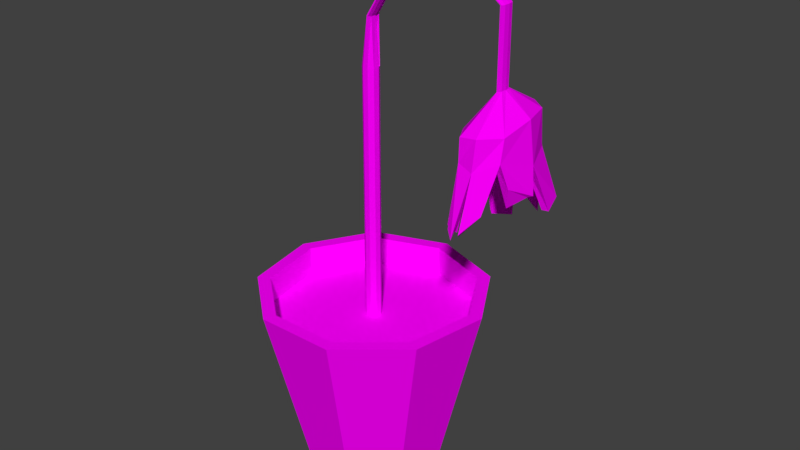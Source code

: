 # Source: deadflower1.blend  (saved by Blender 2.77.0; exported with 4.5.12 LTS)
import bpy
from mathutils import Matrix  # noqa: F401  (used for matrix-valued properties, if any)

bpy.ops.wm.read_factory_settings(use_empty=True)
scene = bpy.context.scene
scene.name = 'Scene'

# ---- collections
col_collection_1 = bpy.data.collections.new('Collection 1'); scene.collection.children.link(col_collection_1)

# ---- images (referenced by path relative to the original .blend; pixels are not part of the script)
import os
ASSET_DIR = os.environ.get("B2B_ASSET_DIR", "")  # directory of the original .blend (textures are referenced by path, not embedded)
HERE = os.path.dirname(os.path.abspath(__file__))  # packed textures are extracted next to this script under _unpacked/

def load_image(name, relpath, width, height, colorspace="sRGB"):
    """Load a texture the original file referenced (path relative to the .blend, or extracted next to this script)."""
    p = next((c for c in (os.path.join(HERE, relpath), os.path.join(ASSET_DIR, relpath)) if relpath and os.path.exists(c)), "")
    if p:
        img = bpy.data.images.load(p, check_existing=True)
        img.name = name
    else:  # same state as the original file: an image datablock whose file is absent (Cycles renders it pink)
        img = bpy.data.images.new(name, width, height)
        img.source = "FILE"
        img.filepath = "//" + (relpath or name)
    img.colorspace_settings.name = colorspace
    return img
img_colorpalette_jpg_001 = load_image('colorPalette.jpg.001', 'colorPalette.jpg', 1024, 1024, 'sRGB')

# ---- materials (node trees are filled in below, after node groups)
mat_material = bpy.data.materials.new('Material')
mat_material.alpha_threshold = 0.0
mat_material.roughness = 0.5
mat_material.line_color = (0.0, 0.0, 0.0, 1.0)

# ---- material node trees
mat_material.use_nodes = True; mat_material.node_tree.nodes.clear()
_N = mat_material.node_tree.nodes; _L = mat_material.node_tree.links
n0 = _N.new('ShaderNodeOutputMaterial'); n0.name = 'Material Output'; n0.location = (300, 300)
n1 = _N.new('ShaderNodeBsdfDiffuse'); n1.name = 'Diffuse BSDF'; n1.location = (10, 300)
n2 = _N.new('ShaderNodeTexCoord'); n2.name = 'Texture Coordinate'; n2.location = (-183, 230)
n3 = _N.new('ShaderNodeTexImage'); n3.name = 'Image Texture'; n3.location = (228, 132)
n3.width = 140
n3.image = img_colorpalette_jpg_001
_L.new(n1.outputs[0], n0.inputs[0])
_L.new(n2.outputs[2], n3.inputs[0])
_L.new(n3.outputs[0], n1.inputs[0])
n0.is_active_output = True

# ---- world
world_world = bpy.data.worlds.new('World'); scene.world = world_world
world_world.color = (0.05088, 0.05088, 0.05088)
world_world.use_sun_shadow = False
world_world.sun_shadow_jitter_overblur = 0.0
world_world.cycles.sampling_method = 'MANUAL'

# ---- meshes
me_cube = bpy.data.meshes.new('Cube')
me_cube.from_pydata([(0.0, 0.0, 0.1292), (0.0, -2.98e-08, 2.179), (0.0, 1.0, 0.1292), (0.0, 1.607, 2.63), (0.6428, 0.766, 0.1292), (1.033, 1.231, 2.63), (0.9848, 0.1736, 0.1292), (1.582, 0.279, 2.63), (0.866, -0.5, 0.1292), (1.391, -0.8033, 2.63), (0.342, -0.9397, 0.1292), (0.5495, -1.51, 2.63), (-0.342, -0.9397, 0.1292), (-0.5495, -1.51, 2.63), (-0.866, -0.5, 0.1292), (-1.391, -0.8033, 2.63), (-0.9848, 0.1736, 0.1292), (-1.582, 0.279, 2.63), (-0.6428, 0.766, 0.1292), (-1.033, 1.231, 2.63), (0.9157, 1.091, 2.63), (0.0, 1.425, 2.63), (1.403, 0.2474, 2.63), (1.234, -0.7123, 2.63), (0.4872, -1.339, 2.63), (-0.4872, -1.339, 2.63), (-1.234, -0.7123, 2.63), (-1.403, 0.2474, 2.63), (-0.9157, 1.091, 2.63), (0.0, 1.425, 2.232), (0.0, 0.0, 2.232), (0.9157, 1.091, 2.232), (1.403, 0.2474, 2.232), (1.234, -0.7123, 2.232), (0.4872, -1.339, 2.232), (-0.4872, -1.339, 2.232), (-1.234, -0.7123, 2.232), (-1.403, 0.2474, 2.232), (-0.9157, 1.091, 2.232), (0.0, -2.98e-08, 5.725), (0.0, 0.1115, 2.179), (0.0, 0.1115, 5.725), (0.07166, 0.08541, 2.179), (0.07166, 0.08541, 5.725), (0.1098, 0.01936, 2.179), (0.1098, 0.01936, 5.725), (0.09655, -0.05574, 2.179), (0.09655, -0.05574, 5.725), (0.03813, -0.1048, 2.179), (0.03813, -0.1048, 5.725), (-0.03813, -0.1048, 2.179), (-0.03813, -0.1048, 5.725), (-0.09655, -0.05574, 2.179), (-0.09655, -0.05574, 5.725), (-0.1098, 0.01936, 2.179), (-0.1098, 0.01936, 5.725), (-0.07166, 0.08541, 2.179), (-0.07166, 0.08541, 5.725), (0.04491, 0.1115, 6.38), (0.04491, -2.98e-08, 6.38), (0.06045, 0.08541, 6.37), (0.06871, 0.01936, 6.365), (0.06584, -0.05574, 6.367), (0.05318, -0.1048, 6.375), (0.03665, -0.1048, 6.385), (0.02399, -0.05574, 6.393), (0.02112, 0.01936, 6.395), (0.02938, 0.08541, 6.389), (0.4591, 0.1115, 7.039), (0.4591, -4.768e-07, 7.039), (0.4622, 0.08541, 7.021), (0.4638, 0.01936, 7.011), (0.4633, -0.05575, 7.014), (0.4608, -0.1048, 7.029), (0.4575, -0.1048, 7.048), (0.455, -0.05575, 7.063), (0.4544, 0.01936, 7.067), (0.4561, 0.08541, 7.057), (1.47, 0.1115, 7.211), (1.47, -8.643e-07, 7.211), (1.459, 0.0854, 7.196), (1.453, 0.01936, 7.189), (1.455, -0.05575, 7.191), (1.464, -0.1048, 7.203), (1.476, -0.1048, 7.219), (1.485, -0.05575, 7.23), (1.487, 0.01936, 7.233), (1.481, 0.0854, 7.225), (1.936, 0.1115, 6.85), (1.936, -1.222e-06, 6.85), (1.918, 0.0854, 6.85), (1.909, 0.01936, 6.85), (1.912, -0.05575, 6.85), (1.927, -0.1048, 6.85), (1.946, -0.1048, 6.85), (1.961, -0.05575, 6.85), (1.964, 0.01936, 6.85), (1.955, 0.0854, 6.85), (1.936, 0.1115, 5.879), (1.937, -1.222e-06, 5.88), (1.919, 0.0854, 5.883), (1.909, 0.01936, 5.867), (1.912, -0.05575, 5.876), (1.927, -0.1048, 5.874), (1.946, -0.1048, 5.878), (1.961, -0.05575, 5.876), (1.964, 0.01936, 5.875), (1.955, 0.0854, 5.873), (1.935, 0.6679, 5.571), (1.734, 0.5117, 5.564), (1.623, 0.116, 5.579), (1.654, -0.334, 5.449), (1.825, -0.6276, 5.482), (2.045, -0.6276, 5.508), (2.218, -0.3375, 5.474), (2.252, 0.116, 5.57), (2.142, 0.5117, 5.564), (1.98, 0.6054, 4.932), (1.919, 0.7986, 4.141), (1.861, 0.5025, 4.975), (1.77, 0.1063, 5.044), (1.813, -0.318, 5.225), (1.883, -0.5587, 5.151), (2.0, -0.5544, 5.182), (2.115, -0.3683, 5.177), (2.167, 0.09815, 5.1), (2.083, 0.4613, 5.122), (1.801, 0.7627, 4.894), (1.947, 0.8934, 4.879), (1.655, -0.3541, 5.155), (1.631, 0.1609, 4.763), (1.829, -0.644, 5.186), (2.042, -0.6884, 5.127), (2.235, -0.4229, 5.195), (2.334, 0.0922, 5.04), (2.168, 0.5126, 5.109), (1.943, 0.4117, 5.336), (1.94, -0.0001001, 5.446), (1.848, 0.3431, 5.439), (1.773, 0.07845, 5.24), (1.797, -0.2303, 5.502), (1.895, -0.432, 5.332), (1.978, -0.4036, 5.463), (2.081, -0.2501, 5.369), (2.107, 0.07846, 5.322), (2.028, 0.3426, 5.466), (1.865, 0.6212, 4.375), (1.825, 0.8677, 4.299), (1.948, 0.8602, 4.056), (1.622, 0.06696, 4.29), (1.616, -0.2089, 4.504), (1.514, -0.2592, 4.416), (1.588, 0.04652, 4.296), (1.69, -0.4622, 4.37), (1.765, -0.6887, 4.366), (1.785, -0.7575, 4.453), (1.633, -0.5064, 4.354), (1.87, -0.6867, 4.349), (1.929, -0.7006, 4.586), (1.954, -0.924, 4.371), (1.857, -0.8478, 4.455), (1.989, -0.8137, 4.392), (2.13, -0.6049, 4.727), (2.179, -0.6756, 4.64), (2.044, -0.908, 4.456), (2.273, -0.3243, 4.642), (2.351, -0.02049, 4.692), (2.388, 0.04191, 4.695), (2.325, -0.3816, 4.908), (2.333, 0.3268, 4.396), (2.273, 0.5958, 4.358), (2.35, 0.6126, 4.472), (2.419, 0.3448, 4.398), (2.175, 0.7148, 4.33), (1.962, 0.8105, 4.414), (2.039, 0.8845, 4.443), (2.138, 0.8231, 4.267), (1.833, 0.4713, 4.123), (1.658, 0.2879, 4.15), (1.662, 0.2532, 4.22), (1.63, 0.4749, 4.14)], [], [(0, 2, 4), (23, 22, 32, 33), (2, 3, 5, 4), (0, 4, 6), (26, 25, 35, 36), (4, 5, 7, 6), (0, 6, 8), (21, 28, 38, 29), (6, 7, 9, 8), (0, 8, 10), (22, 20, 31, 32), (8, 9, 11, 10), (0, 10, 12), (25, 24, 34, 35), (10, 11, 13, 12), (0, 12, 14), (28, 27, 37, 38), (12, 13, 15, 14), (0, 14, 16), (20, 21, 29, 31), (14, 15, 17, 16), (0, 16, 18), (24, 23, 33, 34), (16, 17, 19, 18), (0, 18, 2), (27, 26, 36, 37), (18, 19, 3, 2), (21, 20, 5, 3), (20, 22, 7, 5), (22, 23, 9, 7), (23, 24, 11, 9), (24, 25, 13, 11), (25, 26, 15, 13), (26, 27, 17, 15), (27, 28, 19, 17), (28, 21, 3, 19), (30, 31, 29), (30, 32, 31), (30, 33, 32), (30, 34, 33), (30, 35, 34), (30, 36, 35), (30, 37, 36), (30, 38, 37), (30, 29, 38), (1, 40, 42), (41, 57, 67, 58), (40, 41, 43, 42), (1, 42, 44), (39, 45, 43), (42, 43, 45, 44), (1, 44, 46), (47, 45, 61, 62), (44, 45, 47, 46), (1, 46, 48), (51, 49, 63, 64), (46, 47, 49, 48), (1, 48, 50), (55, 53, 65, 66), (48, 49, 51, 50), (1, 50, 52), (43, 41, 58, 60), (50, 51, 53, 52), (1, 52, 54), (39, 43, 60, 59), (52, 53, 55, 54), (1, 54, 56), (49, 47, 62, 63), (54, 55, 57, 56), (1, 56, 40), (53, 51, 64, 65), (56, 57, 41, 40), (64, 63, 73, 74), (60, 58, 68, 70), (62, 61, 71, 72), (67, 66, 76, 77), (59, 60, 70, 69), (65, 64, 74, 75), (63, 62, 72, 73), (61, 59, 69, 71), (45, 39, 59, 61), (57, 55, 66, 67), (68, 77, 87, 78), (74, 73, 83, 84), (70, 68, 78, 80), (72, 71, 81, 82), (77, 76, 86, 87), (69, 70, 80, 79), (75, 74, 84, 85), (73, 72, 82, 83), (58, 67, 77, 68), (66, 65, 75, 76), (86, 85, 95, 96), (78, 87, 97, 88), (84, 83, 93, 94), (80, 78, 88, 90), (82, 81, 91, 92), (87, 86, 96, 97), (79, 80, 90, 89), (85, 84, 94, 95), (76, 75, 85, 86), (71, 69, 79, 81), (96, 95, 105, 106), (88, 97, 107, 98), (94, 93, 103, 104), (90, 88, 98, 100), (92, 91, 101, 102), (97, 96, 106, 107), (89, 90, 100, 99), (95, 94, 104, 105), (81, 79, 89, 91), (83, 82, 92, 93), (105, 104, 113, 114), (103, 102, 111, 112), (101, 100, 109, 110), (106, 105, 114, 115), (98, 107, 116, 108), (104, 103, 112, 113), (100, 98, 108, 109), (102, 101, 110, 111), (91, 89, 99, 101), (93, 92, 102, 103), (90, 100, 101, 91), (107, 106, 115, 116), (115, 114, 133, 134), (108, 116, 135, 128), (113, 112, 131, 132), (109, 108, 128, 127), (111, 110, 130, 129), (116, 115, 134, 135), (114, 113, 132, 133), (112, 111, 129, 131), (110, 109, 127, 130), (122, 121, 140, 141), (125, 124, 143, 144), (120, 119, 138, 139), (121, 120, 139, 140), (124, 123, 142, 143), (117, 126, 145, 136), (119, 117, 136, 138), (123, 122, 141, 142), (126, 125, 144, 145), (137, 138, 136), (137, 140, 139), (137, 141, 140), (137, 142, 141), (137, 143, 142), (137, 144, 143), (137, 145, 144), (137, 136, 145), (137, 139, 138), (118, 146, 147, 148), (119, 146, 118, 117), (127, 147, 146, 119), (128, 148, 147, 127), (117, 118, 148, 128), (149, 150, 151, 152), (121, 150, 149, 120), (129, 151, 150, 121), (130, 152, 151, 129), (120, 149, 152, 130), (153, 154, 155, 156), (122, 154, 153, 121), (131, 155, 154, 122), (129, 156, 155, 131), (121, 153, 156, 129), (157, 158, 159, 160), (123, 158, 157, 122), (132, 159, 158, 123), (131, 160, 159, 132), (122, 157, 160, 131), (161, 162, 163, 164), (124, 162, 161, 123), (133, 163, 162, 124), (132, 164, 163, 133), (123, 161, 164, 132), (165, 166, 167, 168), (125, 166, 165, 124), (134, 167, 166, 125), (133, 168, 167, 134), (124, 165, 168, 133), (169, 170, 171, 172), (126, 170, 169, 125), (135, 171, 170, 126), (134, 172, 171, 135), (125, 169, 172, 134), (173, 174, 175, 176), (117, 174, 173, 126), (128, 175, 174, 117), (135, 176, 175, 128), (126, 173, 176, 135), (177, 178, 179, 180), (120, 178, 177, 119), (130, 179, 178, 120), (127, 180, 179, 130), (119, 177, 180, 127)])
me_cube.materials.append(mat_material)
me_cube.use_remesh_preserve_volume = False
me_cube.use_remesh_preserve_attributes = False
me_cube.use_mirror_vertex_groups = False
me_cube.update()

# ---- objects
ob_cube = bpy.data.objects.new('Cube', me_cube)

# ---- transforms, parenting, visibility, modifiers, constraints
ob_cube.location = (0.0, 0.0, 0.0)
ob_cube.lock_rotations_4d = False
ob_cube.empty_display_type = 'ARROWS'
ob_cube.lineart.crease_threshold = 0.0

# ---- collection membership
col_collection_1.objects.link(ob_cube)

# ---- scene / render settings (as saved in the file)
scene.frame_start = 1; scene.frame_end = 250; scene.frame_set(1)
scene.render.engine = 'CYCLES'
scene.render.resolution_percentage = 50
scene.render.dither_intensity = 0.0
scene.cycles.use_denoising = False
scene.cycles.samples = 128
scene.cycles.sampling_pattern = 'TABULATED_SOBOL'
scene.cycles.light_sampling_threshold = 0.0
scene.cycles.use_adaptive_sampling = False
scene.cycles.use_light_tree = False
scene.cycles.blur_glossy = 0.0
scene.cycles.sample_clamp_indirect = 0.0
scene.view_settings.view_transform = 'Standard'
bpy.context.view_layer.update()

# ---- added for rendering (the .blend has no active camera and no usable light): camera, sun
cam_auto = bpy.data.cameras.new('AutoCamera')
cam_auto.lens = 50.0
cam_auto.sensor_width = 36.0
cam_auto.clip_end = 1000.0
ob_auto_camera = bpy.data.objects.new('AutoCamera', cam_auto)
scene.collection.objects.link(ob_auto_camera)
ob_auto_camera.location = (8.49443, -9.64256, 10.1418)
ob_auto_camera.rotation_euler = (1.09748, -7.21219e-08, 0.694738)
scene.camera = ob_auto_camera
light_auto_sun = bpy.data.lights.new('AutoSun', 'SUN')
light_auto_sun.energy = 3.0
light_auto_sun.angle = 0.0523599
ob_auto_sun = bpy.data.objects.new('AutoSun', light_auto_sun)
scene.collection.objects.link(ob_auto_sun)
ob_auto_sun.rotation_euler = (0.872665, 0.174533, 0.523599)
bpy.context.view_layer.update()
